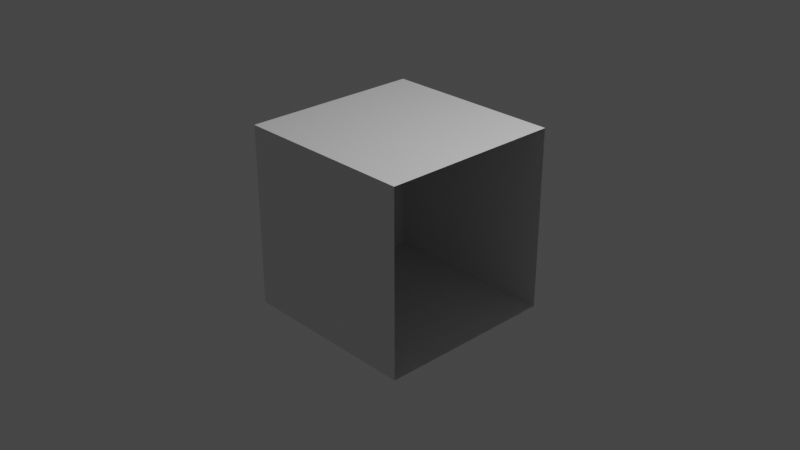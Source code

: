 # Source: world-dungeon.blend  (saved by Blender 3.4.6; exported with 4.5.12 LTS)
import bpy
from mathutils import Matrix  # noqa: F401  (used for matrix-valued properties, if any)

bpy.ops.wm.read_factory_settings(use_empty=True)
scene = bpy.context.scene
scene.name = 'Scene'

# ---- collections
col_collection = bpy.data.collections.new('Collection'); scene.collection.children.link(col_collection)

# ---- materials (node trees are filled in below, after node groups)
mat_material = bpy.data.materials.new('Material')
mat_material.alpha_threshold = 0.0
mat_material.use_transparent_shadow = False
mat_material.roughness = 0.5
mat_material.line_color = (0.0, 0.0, 0.0, 1.0)
mat_none = bpy.data.materials.new('None')
mat_none.use_transparency_overlap = False
mat_none.show_transparent_back = False
mat_none.use_transparent_shadow = False

# ---- material node trees
mat_material.use_nodes = True; mat_material.node_tree.nodes.clear()
_N = mat_material.node_tree.nodes; _L = mat_material.node_tree.links
n0 = _N.new('ShaderNodeOutputMaterial'); n0.name = 'Material Output'; n0.location = (300, 300)
n1 = _N.new('ShaderNodeBsdfPrincipled'); n1.name = 'Principled BSDF'; n1.location = (10, 300)
n1.distribution = 'GGX'
n1.subsurface_method = 'RANDOM_WALK_SKIN'
n1.inputs[3].default_value = 1.45
n1.inputs[27].default_value = (0.0, 0.0, 0.0, 1.0)
n1.inputs[28].default_value = 1.0
_L.new(n1.outputs[0], n0.inputs[0])
n0.is_active_output = True
mat_none.use_nodes = True; mat_none.node_tree.nodes.clear()
_N = mat_none.node_tree.nodes; _L = mat_none.node_tree.links
n0 = _N.new('ShaderNodeOutputMaterial'); n0.name = 'Material Output'; n0.location = (300, 300)
n1 = _N.new('ShaderNodeBsdfPrincipled'); n1.name = 'Principled BSDF.001'; n1.location = (21, 274)
n1.distribution = 'GGX'
n1.subsurface_method = 'RANDOM_WALK_SKIN'
n1.inputs[3].default_value = 1.45
n1.inputs[4].default_value = 0.0
n1.inputs[27].default_value = (0.0, 0.0, 0.0, 1.0)
n1.inputs[28].default_value = 1.0
_L.new(n1.outputs[0], n0.inputs[0])
n0.is_active_output = True

# ---- world
world_world = bpy.data.worlds.new('World'); scene.world = world_world
world_world.use_nodes = True; world_world.node_tree.nodes.clear()
_N = world_world.node_tree.nodes; _L = world_world.node_tree.links
n0 = _N.new('ShaderNodeOutputWorld'); n0.name = 'World Output'; n0.location = (300, 300)
n1 = _N.new('ShaderNodeBackground'); n1.name = 'Background'; n1.location = (10, 300)
n1.inputs[0].default_value = (0.05088, 0.05088, 0.05088, 1.0)
_L.new(n1.outputs[0], n0.inputs[0])
n0.is_active_output = True
world_world.color = (0.05088, 0.05088, 0.05088)
world_world.use_sun_shadow = False
world_world.sun_shadow_jitter_overblur = 0.0

# ---- cameras
cam_camera = bpy.data.cameras.new('Camera')
cam_camera.clip_end = 100.0
cam_camera.ortho_scale = 7.314

# ---- lights
light_light = bpy.data.lights.new('Light', 'POINT')
light_light.transmission_factor = 0.0
light_light.energy = 1000.0
light_light.shadow_soft_size = 0.1
light_light.shadow_maximum_resolution = 0.006
light_light.use_absolute_resolution = True

# ---- meshes
me_cube = bpy.data.meshes.new('Cube')
me_cube.from_pydata([(1.0, 1.0, 1.0), (1.0, 1.0, -1.0), (1.0, -1.0, 1.0), (1.0, -1.0, -1.0), (-1.0, 1.0, 1.0), (-1.0, 1.0, -1.0), (-1.0, -1.0, 1.0), (-1.0, -1.0, -1.0)], [], [(0, 4, 6, 2), (3, 2, 6, 7), (7, 6, 4, 5), (5, 1, 3, 7), (1, 0, 2, 3), (5, 4, 0, 1)])
me_cube.polygons.foreach_set('material_index', [0, 0, 0, 0, 1, 0])
_uv = me_cube.uv_layers.new(name='UVMap')
_uv.uv.foreach_set('vector', [0.625, 0.5, 0.875, 0.5, 0.875, 0.75, 0.625, 0.75, 0.375, 0.75, 0.625, 0.75, 0.625, 1.0, 0.375, 1.0, 0.375, 0.0, 0.625, 0.0, 0.625, 0.25, 0.375, 0.25, 0.125, 0.5, 0.375, 0.5, 0.375, 0.75, 0.125, 0.75, 0.375, 0.5, 0.625, 0.5, 0.625, 0.75, 0.375, 0.75, 0.375, 0.25, 0.625, 0.25, 0.625, 0.5, 0.375, 0.5])
me_cube.materials.append(mat_material)
me_cube.materials.append(mat_none)
me_cube.use_mirror_vertex_groups = False
me_cube.update()

# ---- objects
ob_cube = bpy.data.objects.new('Cube', me_cube)
ob_light = bpy.data.objects.new('Light', light_light)
ob_camera = bpy.data.objects.new('Camera', cam_camera)
ob_empty = bpy.data.objects.new('Empty', None)

# ---- transforms, parenting, visibility, modifiers, constraints
ob_cube.location = (0.0, 0.0, 0.0)
ob_cube.lock_rotations_4d = False
ob_cube.empty_display_type = 'ARROWS'
ob_cube.lineart.crease_threshold = 0.0
ob_light.location = (4.076, 1.005, 5.904)
ob_light.rotation_euler = (0.6503, 0.05522, 1.866)
ob_light.lock_rotations_4d = False
ob_light.empty_display_type = 'ARROWS'
ob_light.color = (0.0, 0.0, 0.0, 0.0)
ob_light.lineart.crease_threshold = 0.0
ob_camera.location = (7.359, -6.926, 4.958)
ob_camera.rotation_euler = (1.109, 0.0, 0.8149)
ob_camera.lock_rotations_4d = False
ob_camera.empty_display_type = 'ARROWS'
ob_camera.color = (0.0, 0.0, 0.0, 0.0)
ob_camera.display_type = 'WIRE'
ob_camera.lineart.crease_threshold = 0.0
ob_empty.parent = ob_cube
ob_empty.location = (0.0, 0.0, 0.0)
ob_empty.empty_display_type = 'CUBE'

# ---- collection membership
col_collection.objects.link(ob_cube)
col_collection.objects.link(ob_light)
col_collection.objects.link(ob_camera)
col_collection.objects.link(ob_empty)

# ---- scene / render settings (as saved in the file)
scene.camera = ob_camera
scene.frame_start = 1; scene.frame_end = 250; scene.frame_set(1)
scene.render.engine = 'BLENDER_EEVEE_NEXT'
scene.cycles.sampling_pattern = 'TABULATED_SOBOL'
scene.cycles.use_light_tree = False
scene.view_settings.view_transform = 'Filmic'
bpy.context.view_layer.update()
